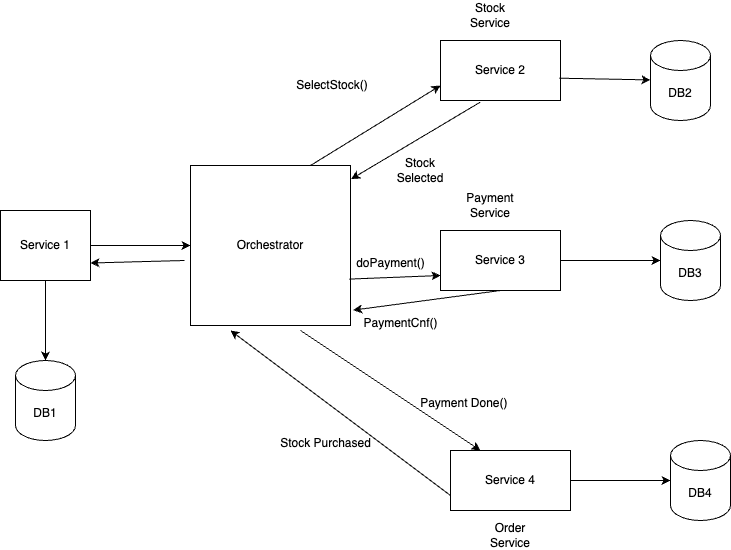

The diagram above was exported from draw.io. Its source (the exported page's mxGraphModel, read from the mxfile embedded in the PNG):
<mxGraphModel dx="1321" dy="752" grid="1" gridSize="10" guides="1" tooltips="1" connect="1" arrows="1" fold="1" page="1" pageScale="1" pageWidth="827" pageHeight="1169" math="0" shadow="0">
  <root>
    <mxCell id="0" />
    <mxCell id="1" parent="0" />
    <mxCell id="MjJcJihFBlZIFmaLVftL-1" value="Service 1" style="rounded=0;whiteSpace=wrap;html=1;" vertex="1" parent="1">
      <mxGeometry x="50" y="220" width="90" height="70" as="geometry" />
    </mxCell>
    <mxCell id="MjJcJihFBlZIFmaLVftL-2" value="DB1" style="shape=cylinder3;whiteSpace=wrap;html=1;boundedLbl=1;backgroundOutline=1;size=15;" vertex="1" parent="1">
      <mxGeometry x="65" y="370" width="60" height="80" as="geometry" />
    </mxCell>
    <mxCell id="MjJcJihFBlZIFmaLVftL-3" value="" style="endArrow=classic;html=1;rounded=0;exitX=0.5;exitY=1;exitDx=0;exitDy=0;entryX=0.5;entryY=0;entryDx=0;entryDy=0;entryPerimeter=0;" edge="1" parent="1" source="MjJcJihFBlZIFmaLVftL-1" target="MjJcJihFBlZIFmaLVftL-2">
      <mxGeometry width="50" height="50" relative="1" as="geometry">
        <mxPoint x="390" y="410" as="sourcePoint" />
        <mxPoint x="440" y="360" as="targetPoint" />
      </mxGeometry>
    </mxCell>
    <mxCell id="MjJcJihFBlZIFmaLVftL-4" value="Service 2" style="rounded=0;whiteSpace=wrap;html=1;" vertex="1" parent="1">
      <mxGeometry x="490" y="50" width="120" height="60" as="geometry" />
    </mxCell>
    <mxCell id="MjJcJihFBlZIFmaLVftL-5" value="Service 3" style="rounded=0;whiteSpace=wrap;html=1;" vertex="1" parent="1">
      <mxGeometry x="490" y="240" width="120" height="60" as="geometry" />
    </mxCell>
    <mxCell id="MjJcJihFBlZIFmaLVftL-6" value="Service 4" style="rounded=0;whiteSpace=wrap;html=1;" vertex="1" parent="1">
      <mxGeometry x="500" y="460" width="120" height="60" as="geometry" />
    </mxCell>
    <mxCell id="MjJcJihFBlZIFmaLVftL-7" value="DB2" style="shape=cylinder3;whiteSpace=wrap;html=1;boundedLbl=1;backgroundOutline=1;size=15;" vertex="1" parent="1">
      <mxGeometry x="700" y="50" width="60" height="80" as="geometry" />
    </mxCell>
    <mxCell id="MjJcJihFBlZIFmaLVftL-8" value="DB3" style="shape=cylinder3;whiteSpace=wrap;html=1;boundedLbl=1;backgroundOutline=1;size=15;" vertex="1" parent="1">
      <mxGeometry x="710" y="230" width="60" height="80" as="geometry" />
    </mxCell>
    <mxCell id="MjJcJihFBlZIFmaLVftL-9" value="DB4" style="shape=cylinder3;whiteSpace=wrap;html=1;boundedLbl=1;backgroundOutline=1;size=15;" vertex="1" parent="1">
      <mxGeometry x="720" y="450" width="60" height="80" as="geometry" />
    </mxCell>
    <mxCell id="MjJcJihFBlZIFmaLVftL-10" value="" style="endArrow=classic;html=1;rounded=0;exitX=0.989;exitY=0.628;exitDx=0;exitDy=0;exitPerimeter=0;" edge="1" parent="1" source="MjJcJihFBlZIFmaLVftL-4" target="MjJcJihFBlZIFmaLVftL-7">
      <mxGeometry width="50" height="50" relative="1" as="geometry">
        <mxPoint x="390" y="410" as="sourcePoint" />
        <mxPoint x="440" y="360" as="targetPoint" />
      </mxGeometry>
    </mxCell>
    <mxCell id="MjJcJihFBlZIFmaLVftL-11" value="" style="endArrow=classic;html=1;rounded=0;entryX=0;entryY=0.5;entryDx=0;entryDy=0;entryPerimeter=0;exitX=1;exitY=0.5;exitDx=0;exitDy=0;" edge="1" parent="1" source="MjJcJihFBlZIFmaLVftL-5" target="MjJcJihFBlZIFmaLVftL-8">
      <mxGeometry width="50" height="50" relative="1" as="geometry">
        <mxPoint x="390" y="410" as="sourcePoint" />
        <mxPoint x="440" y="360" as="targetPoint" />
      </mxGeometry>
    </mxCell>
    <mxCell id="MjJcJihFBlZIFmaLVftL-12" value="" style="endArrow=classic;html=1;rounded=0;entryX=0;entryY=0.5;entryDx=0;entryDy=0;entryPerimeter=0;exitX=1;exitY=0.5;exitDx=0;exitDy=0;" edge="1" parent="1" source="MjJcJihFBlZIFmaLVftL-6" target="MjJcJihFBlZIFmaLVftL-9">
      <mxGeometry width="50" height="50" relative="1" as="geometry">
        <mxPoint x="390" y="410" as="sourcePoint" />
        <mxPoint x="440" y="360" as="targetPoint" />
      </mxGeometry>
    </mxCell>
    <mxCell id="MjJcJihFBlZIFmaLVftL-13" value="Orchestrator" style="whiteSpace=wrap;html=1;aspect=fixed;" vertex="1" parent="1">
      <mxGeometry x="240" y="175" width="160" height="160" as="geometry" />
    </mxCell>
    <mxCell id="MjJcJihFBlZIFmaLVftL-14" value="" style="endArrow=classic;html=1;rounded=0;exitX=1;exitY=0.5;exitDx=0;exitDy=0;entryX=0;entryY=0.5;entryDx=0;entryDy=0;" edge="1" parent="1" source="MjJcJihFBlZIFmaLVftL-1" target="MjJcJihFBlZIFmaLVftL-13">
      <mxGeometry width="50" height="50" relative="1" as="geometry">
        <mxPoint x="390" y="410" as="sourcePoint" />
        <mxPoint x="440" y="360" as="targetPoint" />
      </mxGeometry>
    </mxCell>
    <mxCell id="MjJcJihFBlZIFmaLVftL-15" value="" style="endArrow=classic;html=1;rounded=0;exitX=0.75;exitY=0;exitDx=0;exitDy=0;entryX=0;entryY=0.75;entryDx=0;entryDy=0;" edge="1" parent="1" source="MjJcJihFBlZIFmaLVftL-13" target="MjJcJihFBlZIFmaLVftL-4">
      <mxGeometry width="50" height="50" relative="1" as="geometry">
        <mxPoint x="390" y="410" as="sourcePoint" />
        <mxPoint x="440" y="360" as="targetPoint" />
      </mxGeometry>
    </mxCell>
    <mxCell id="MjJcJihFBlZIFmaLVftL-16" value="SelectStock()" style="text;html=1;align=center;verticalAlign=middle;whiteSpace=wrap;rounded=0;" vertex="1" parent="1">
      <mxGeometry x="350" y="80" width="64" height="30" as="geometry" />
    </mxCell>
    <mxCell id="MjJcJihFBlZIFmaLVftL-17" value="" style="endArrow=classic;html=1;rounded=0;entryX=1.004;entryY=0.085;entryDx=0;entryDy=0;entryPerimeter=0;exitX=0.331;exitY=1.028;exitDx=0;exitDy=0;exitPerimeter=0;" edge="1" parent="1" source="MjJcJihFBlZIFmaLVftL-4" target="MjJcJihFBlZIFmaLVftL-13">
      <mxGeometry width="50" height="50" relative="1" as="geometry">
        <mxPoint x="390" y="410" as="sourcePoint" />
        <mxPoint x="440" y="360" as="targetPoint" />
      </mxGeometry>
    </mxCell>
    <mxCell id="MjJcJihFBlZIFmaLVftL-18" value="Stock Selected" style="text;html=1;align=center;verticalAlign=middle;whiteSpace=wrap;rounded=0;" vertex="1" parent="1">
      <mxGeometry x="430" y="160" width="80" height="40" as="geometry" />
    </mxCell>
    <mxCell id="MjJcJihFBlZIFmaLVftL-19" value="Stock Service" style="text;html=1;align=center;verticalAlign=middle;whiteSpace=wrap;rounded=0;" vertex="1" parent="1">
      <mxGeometry x="510" y="10" width="60" height="30" as="geometry" />
    </mxCell>
    <mxCell id="MjJcJihFBlZIFmaLVftL-20" value="Payment Service" style="text;html=1;align=center;verticalAlign=middle;whiteSpace=wrap;rounded=0;" vertex="1" parent="1">
      <mxGeometry x="510" y="200" width="60" height="30" as="geometry" />
    </mxCell>
    <mxCell id="MjJcJihFBlZIFmaLVftL-21" value="Order Service" style="text;html=1;align=center;verticalAlign=middle;whiteSpace=wrap;rounded=0;" vertex="1" parent="1">
      <mxGeometry x="530" y="530" width="60" height="30" as="geometry" />
    </mxCell>
    <mxCell id="MjJcJihFBlZIFmaLVftL-22" value="" style="endArrow=classic;html=1;rounded=0;exitX=0.992;exitY=0.71;exitDx=0;exitDy=0;exitPerimeter=0;entryX=0;entryY=0.75;entryDx=0;entryDy=0;" edge="1" parent="1" source="MjJcJihFBlZIFmaLVftL-13" target="MjJcJihFBlZIFmaLVftL-5">
      <mxGeometry width="50" height="50" relative="1" as="geometry">
        <mxPoint x="390" y="410" as="sourcePoint" />
        <mxPoint x="440" y="360" as="targetPoint" />
      </mxGeometry>
    </mxCell>
    <mxCell id="MjJcJihFBlZIFmaLVftL-23" value="doPayment()" style="text;html=1;align=center;verticalAlign=middle;resizable=0;points=[];autosize=1;strokeColor=none;fillColor=none;" vertex="1" parent="1">
      <mxGeometry x="395" y="258" width="90" height="30" as="geometry" />
    </mxCell>
    <mxCell id="MjJcJihFBlZIFmaLVftL-24" value="" style="endArrow=classic;html=1;rounded=0;entryX=1.017;entryY=0.904;entryDx=0;entryDy=0;entryPerimeter=0;exitX=0.5;exitY=1;exitDx=0;exitDy=0;" edge="1" parent="1" source="MjJcJihFBlZIFmaLVftL-5" target="MjJcJihFBlZIFmaLVftL-13">
      <mxGeometry width="50" height="50" relative="1" as="geometry">
        <mxPoint x="390" y="410" as="sourcePoint" />
        <mxPoint x="440" y="360" as="targetPoint" />
      </mxGeometry>
    </mxCell>
    <mxCell id="MjJcJihFBlZIFmaLVftL-25" value="PaymentCnf()" style="text;html=1;align=center;verticalAlign=middle;resizable=0;points=[];autosize=1;strokeColor=none;fillColor=none;" vertex="1" parent="1">
      <mxGeometry x="400" y="318" width="100" height="30" as="geometry" />
    </mxCell>
    <mxCell id="MjJcJihFBlZIFmaLVftL-26" value="" style="endArrow=classic;html=1;rounded=0;entryX=0.25;entryY=0;entryDx=0;entryDy=0;" edge="1" parent="1" target="MjJcJihFBlZIFmaLVftL-6">
      <mxGeometry width="50" height="50" relative="1" as="geometry">
        <mxPoint x="350" y="340" as="sourcePoint" />
        <mxPoint x="440" y="360" as="targetPoint" />
      </mxGeometry>
    </mxCell>
    <mxCell id="MjJcJihFBlZIFmaLVftL-27" value="&amp;nbsp; &amp;nbsp; &amp;nbsp; &amp;nbsp; &amp;nbsp; &amp;nbsp; &amp;nbsp; Payment Done()" style="text;html=1;align=center;verticalAlign=middle;resizable=0;points=[];autosize=1;strokeColor=none;fillColor=none;" vertex="1" parent="1">
      <mxGeometry x="410" y="398" width="160" height="30" as="geometry" />
    </mxCell>
    <mxCell id="MjJcJihFBlZIFmaLVftL-28" value="" style="endArrow=classic;html=1;rounded=0;exitX=0;exitY=0.75;exitDx=0;exitDy=0;" edge="1" parent="1" source="MjJcJihFBlZIFmaLVftL-6">
      <mxGeometry width="50" height="50" relative="1" as="geometry">
        <mxPoint x="390" y="410" as="sourcePoint" />
        <mxPoint x="280" y="340" as="targetPoint" />
      </mxGeometry>
    </mxCell>
    <mxCell id="MjJcJihFBlZIFmaLVftL-29" value="Stock Purchased" style="text;html=1;align=center;verticalAlign=middle;resizable=0;points=[];autosize=1;strokeColor=none;fillColor=none;" vertex="1" parent="1">
      <mxGeometry x="320" y="438" width="110" height="30" as="geometry" />
    </mxCell>
    <mxCell id="MjJcJihFBlZIFmaLVftL-30" value="" style="endArrow=classic;html=1;rounded=0;entryX=1;entryY=0.75;entryDx=0;entryDy=0;" edge="1" parent="1" target="MjJcJihFBlZIFmaLVftL-1">
      <mxGeometry width="50" height="50" relative="1" as="geometry">
        <mxPoint x="234" y="270" as="sourcePoint" />
        <mxPoint x="440" y="360" as="targetPoint" />
      </mxGeometry>
    </mxCell>
  </root>
</mxGraphModel>